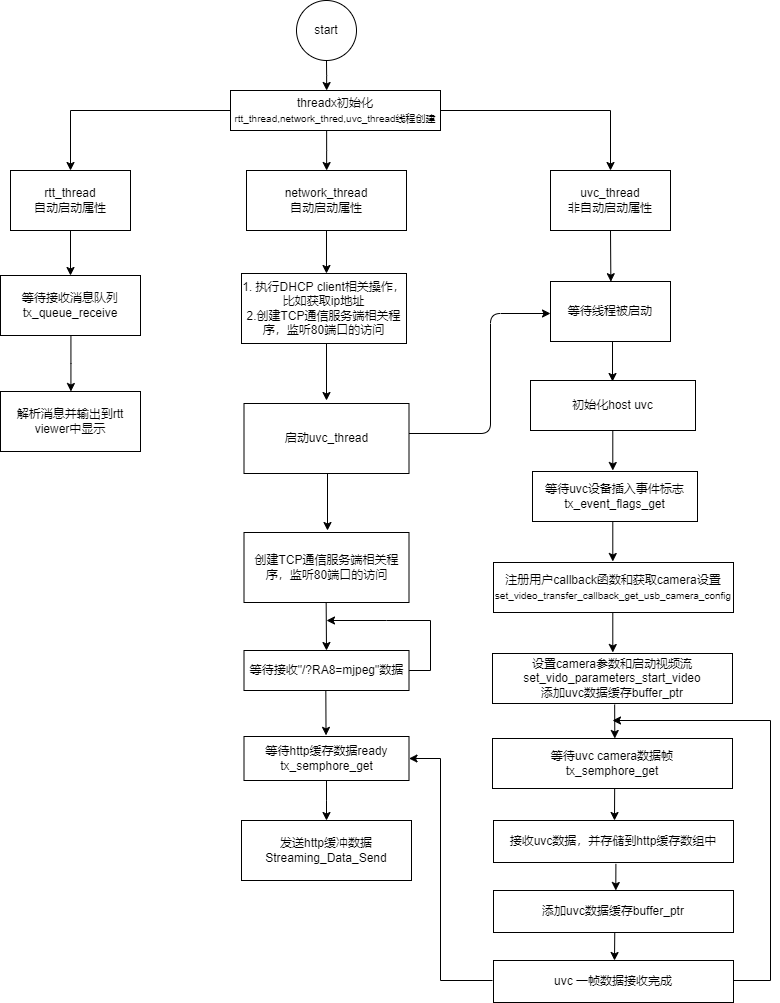

The diagram above was exported from draw.io. Its source (the exported page's mxGraphModel, read from the mxfile embedded in the PNG):
<mxGraphModel dx="1591" dy="1124" grid="1" gridSize="10" guides="1" tooltips="1" connect="1" arrows="1" fold="1" page="1" pageScale="1" pageWidth="850" pageHeight="1100" background="none" math="0" shadow="0">
  <root>
    <mxCell id="0" />
    <mxCell id="1" parent="0" />
    <mxCell id="2" value="rtt_thread&lt;br&gt;自动启动属性" style="rounded=0;whiteSpace=wrap;html=1;" vertex="1" parent="1">
      <mxGeometry x="50" y="180" width="120" height="60" as="geometry" />
    </mxCell>
    <mxCell id="6" value="network_thread&lt;br&gt;自动启动属性" style="rounded=0;whiteSpace=wrap;html=1;" vertex="1" parent="1">
      <mxGeometry x="286" y="180" width="160" height="60" as="geometry" />
    </mxCell>
    <mxCell id="7" value="uvc_thread&lt;br&gt;非自动启动属性" style="rounded=0;whiteSpace=wrap;html=1;" vertex="1" parent="1">
      <mxGeometry x="590" y="180" width="120" height="60" as="geometry" />
    </mxCell>
    <mxCell id="82" value="" style="edgeStyle=elbowEdgeStyle;rounded=0;html=1;fontSize=10;endArrow=classic;endFill=1;" edge="1" parent="1" source="8" target="81">
      <mxGeometry relative="1" as="geometry" />
    </mxCell>
    <mxCell id="8" value="start" style="ellipse;whiteSpace=wrap;html=1;aspect=fixed;" vertex="1" parent="1">
      <mxGeometry x="336" y="10" width="60" height="60" as="geometry" />
    </mxCell>
    <mxCell id="80" value="" style="edgeStyle=elbowEdgeStyle;rounded=0;html=1;fontSize=10;endArrow=classic;endFill=1;" edge="1" parent="1" source="9" target="79">
      <mxGeometry relative="1" as="geometry" />
    </mxCell>
    <mxCell id="9" value="等待接收消息队列&lt;br&gt;tx_queue_receive" style="rounded=0;whiteSpace=wrap;html=1;" vertex="1" parent="1">
      <mxGeometry x="40" y="285" width="140" height="60" as="geometry" />
    </mxCell>
    <mxCell id="10" value="1. 执行DHCP client相关操作，比如获取ip地址&lt;br&gt;2.创建TCP通信服务端相关程序，监听80端口的访问" style="rounded=0;whiteSpace=wrap;html=1;" vertex="1" parent="1">
      <mxGeometry x="281" y="283" width="165" height="70" as="geometry" />
    </mxCell>
    <mxCell id="11" value="等待线程被启动" style="rounded=0;whiteSpace=wrap;html=1;" vertex="1" parent="1">
      <mxGeometry x="590" y="291" width="120" height="60" as="geometry" />
    </mxCell>
    <mxCell id="17" style="edgeStyle=orthogonalEdgeStyle;html=1;" edge="1" parent="1" source="13" target="11">
      <mxGeometry relative="1" as="geometry">
        <mxPoint x="570" y="448" as="targetPoint" />
        <Array as="points">
          <mxPoint x="530" y="443" />
          <mxPoint x="530" y="323" />
        </Array>
      </mxGeometry>
    </mxCell>
    <mxCell id="13" value="启动uvc_thread" style="rounded=0;whiteSpace=wrap;html=1;" vertex="1" parent="1">
      <mxGeometry x="283.5" y="413" width="165" height="70" as="geometry" />
    </mxCell>
    <mxCell id="14" value="创建TCP通信服务端相关程序，监听80端口的访问" style="rounded=0;whiteSpace=wrap;html=1;" vertex="1" parent="1">
      <mxGeometry x="283.5" y="542" width="165" height="70" as="geometry" />
    </mxCell>
    <mxCell id="16" value="" style="endArrow=classic;html=1;entryX=0.5;entryY=0;entryDx=0;entryDy=0;exitX=0.5;exitY=1;exitDx=0;exitDy=0;" edge="1" parent="1" source="2" target="9">
      <mxGeometry width="50" height="50" relative="1" as="geometry">
        <mxPoint x="60" y="300" as="sourcePoint" />
        <mxPoint x="110" y="250" as="targetPoint" />
      </mxGeometry>
    </mxCell>
    <mxCell id="20" value="" style="endArrow=classic;html=1;entryX=0.543;entryY=-0.03;entryDx=0;entryDy=0;entryPerimeter=0;" edge="1" parent="1">
      <mxGeometry width="50" height="50" relative="1" as="geometry">
        <mxPoint x="650" y="240" as="sourcePoint" />
        <mxPoint x="650.3600000000001" y="291.20000000000005" as="targetPoint" />
      </mxGeometry>
    </mxCell>
    <mxCell id="21" value="初始化host uvc" style="rounded=0;whiteSpace=wrap;html=1;" vertex="1" parent="1">
      <mxGeometry x="570" y="390" width="165" height="50" as="geometry" />
    </mxCell>
    <mxCell id="22" value="" style="endArrow=classic;html=1;exitX=0.5;exitY=1;exitDx=0;exitDy=0;entryX=0.515;entryY=0;entryDx=0;entryDy=0;entryPerimeter=0;" edge="1" parent="1" source="6" target="10">
      <mxGeometry width="50" height="50" relative="1" as="geometry">
        <mxPoint x="351" y="310" as="sourcePoint" />
        <mxPoint x="401" y="260" as="targetPoint" />
      </mxGeometry>
    </mxCell>
    <mxCell id="23" value="等待uvc设备插入事件标志&lt;br&gt;tx_event_flags_get" style="rounded=0;whiteSpace=wrap;html=1;" vertex="1" parent="1">
      <mxGeometry x="572" y="481" width="165" height="50" as="geometry" />
    </mxCell>
    <mxCell id="24" value="注册用户callback函数和获取camera设置&lt;br&gt;&lt;font style=&quot;font-size: 10px;&quot;&gt;set_video_transfer_callback_get_usb_camera_config&lt;/font&gt;" style="rounded=0;whiteSpace=wrap;html=1;" vertex="1" parent="1">
      <mxGeometry x="533" y="572" width="240" height="50" as="geometry" />
    </mxCell>
    <mxCell id="25" value="设置camera参数和启动视频流&lt;br&gt;set_vido_parameters_start_video&lt;br&gt;添加uvc数据缓存buffer_ptr" style="rounded=0;whiteSpace=wrap;html=1;" vertex="1" parent="1">
      <mxGeometry x="532" y="663" width="240" height="50" as="geometry" />
    </mxCell>
    <mxCell id="26" value="等待uvc camera数据帧&lt;br&gt;tx_semphore_get" style="rounded=0;whiteSpace=wrap;html=1;" vertex="1" parent="1">
      <mxGeometry x="532" y="748" width="240" height="50" as="geometry" />
    </mxCell>
    <mxCell id="27" value="接收uvc数据，并存储到http缓存数组中" style="rounded=0;whiteSpace=wrap;html=1;" vertex="1" parent="1">
      <mxGeometry x="533" y="830" width="240" height="42" as="geometry" />
    </mxCell>
    <mxCell id="28" value="" style="endArrow=classic;html=1;exitX=0.5;exitY=1;exitDx=0;exitDy=0;" edge="1" parent="1">
      <mxGeometry width="50" height="50" relative="1" as="geometry">
        <mxPoint x="366" y="353" as="sourcePoint" />
        <mxPoint x="366" y="410" as="targetPoint" />
      </mxGeometry>
    </mxCell>
    <mxCell id="29" value="" style="endArrow=classic;html=1;exitX=0.5;exitY=1;exitDx=0;exitDy=0;" edge="1" parent="1">
      <mxGeometry width="50" height="50" relative="1" as="geometry">
        <mxPoint x="367" y="483.0000000000001" as="sourcePoint" />
        <mxPoint x="367" y="540" as="targetPoint" />
      </mxGeometry>
    </mxCell>
    <mxCell id="30" value="等待接收&quot;/?RA8=mjpeg&quot;数据" style="rounded=0;whiteSpace=wrap;html=1;" vertex="1" parent="1">
      <mxGeometry x="283.5" y="660" width="165" height="40" as="geometry" />
    </mxCell>
    <mxCell id="76" value="" style="edgeStyle=elbowEdgeStyle;rounded=0;elbow=vertical;html=1;fontSize=10;endArrow=classic;endFill=1;" edge="1" parent="1" source="31" target="67">
      <mxGeometry relative="1" as="geometry" />
    </mxCell>
    <mxCell id="31" value="等待http缓存数据ready&lt;br&gt;tx_semphore_get" style="rounded=0;whiteSpace=wrap;html=1;" vertex="1" parent="1">
      <mxGeometry x="283.5" y="746" width="165" height="44" as="geometry" />
    </mxCell>
    <mxCell id="32" value="添加uvc数据缓存buffer_ptr" style="rounded=0;whiteSpace=wrap;html=1;" vertex="1" parent="1">
      <mxGeometry x="533" y="900" width="240" height="42" as="geometry" />
    </mxCell>
    <mxCell id="33" value="uvc 一帧数据接收完成" style="rounded=0;whiteSpace=wrap;html=1;" vertex="1" parent="1">
      <mxGeometry x="533" y="970" width="240" height="42" as="geometry" />
    </mxCell>
    <mxCell id="36" value="" style="endArrow=classic;html=1;fontSize=10;entryX=0.485;entryY=-0.06;entryDx=0;entryDy=0;entryPerimeter=0;" edge="1" parent="1">
      <mxGeometry width="50" height="50" relative="1" as="geometry">
        <mxPoint x="652" y="351" as="sourcePoint" />
        <mxPoint x="652.0250000000001" y="391" as="targetPoint" />
      </mxGeometry>
    </mxCell>
    <mxCell id="37" value="" style="endArrow=classic;html=1;fontSize=10;" edge="1" parent="1">
      <mxGeometry width="50" height="50" relative="1" as="geometry">
        <mxPoint x="652.3" y="440" as="sourcePoint" />
        <mxPoint x="652.3" y="480" as="targetPoint" />
      </mxGeometry>
    </mxCell>
    <mxCell id="38" value="" style="endArrow=classic;html=1;fontSize=10;" edge="1" parent="1">
      <mxGeometry width="50" height="50" relative="1" as="geometry">
        <mxPoint x="652.3" y="531" as="sourcePoint" />
        <mxPoint x="652.3" y="571" as="targetPoint" />
      </mxGeometry>
    </mxCell>
    <mxCell id="39" value="" style="endArrow=classic;html=1;fontSize=10;" edge="1" parent="1">
      <mxGeometry width="50" height="50" relative="1" as="geometry">
        <mxPoint x="652.3" y="622" as="sourcePoint" />
        <mxPoint x="652.3" y="662" as="targetPoint" />
      </mxGeometry>
    </mxCell>
    <mxCell id="51" value="" style="endArrow=classic;html=1;fontSize=10;exitX=0.509;exitY=1.039;exitDx=0;exitDy=0;exitPerimeter=0;" edge="1" parent="1">
      <mxGeometry width="50" height="50" relative="1" as="geometry">
        <mxPoint x="654.1600000000001" y="713.95" as="sourcePoint" />
        <mxPoint x="654.3" y="748" as="targetPoint" />
      </mxGeometry>
    </mxCell>
    <mxCell id="54" value="" style="endArrow=classic;html=1;fontSize=10;elbow=vertical;" edge="1" parent="1">
      <mxGeometry width="50" height="50" relative="1" as="geometry">
        <mxPoint x="810" y="730" as="sourcePoint" />
        <mxPoint x="652" y="730" as="targetPoint" />
      </mxGeometry>
    </mxCell>
    <mxCell id="57" value="" style="endArrow=none;html=1;fontSize=10;elbow=vertical;edgeStyle=elbowEdgeStyle;endFill=0;rounded=0;" edge="1" parent="1">
      <mxGeometry width="50" height="50" relative="1" as="geometry">
        <mxPoint x="773" y="990" as="sourcePoint" />
        <mxPoint x="810" y="730" as="targetPoint" />
        <Array as="points">
          <mxPoint x="830" y="990" />
          <mxPoint x="810" y="990" />
        </Array>
      </mxGeometry>
    </mxCell>
    <mxCell id="58" value="" style="endArrow=classic;html=1;fontSize=10;exitX=0.509;exitY=1.039;exitDx=0;exitDy=0;exitPerimeter=0;" edge="1" parent="1">
      <mxGeometry width="50" height="50" relative="1" as="geometry">
        <mxPoint x="654.1600000000001" y="797.95" as="sourcePoint" />
        <mxPoint x="654" y="830" as="targetPoint" />
      </mxGeometry>
    </mxCell>
    <mxCell id="59" value="" style="endArrow=classic;html=1;fontSize=10;exitX=0.51;exitY=1.032;exitDx=0;exitDy=0;exitPerimeter=0;" edge="1" parent="1" source="27">
      <mxGeometry width="50" height="50" relative="1" as="geometry">
        <mxPoint x="655" y="870" as="sourcePoint" />
        <mxPoint x="655.3000000000002" y="900" as="targetPoint" />
      </mxGeometry>
    </mxCell>
    <mxCell id="60" value="" style="endArrow=classic;html=1;fontSize=10;exitX=0.509;exitY=1.039;exitDx=0;exitDy=0;exitPerimeter=0;" edge="1" parent="1">
      <mxGeometry width="50" height="50" relative="1" as="geometry">
        <mxPoint x="654.2600000000001" y="942" as="sourcePoint" />
        <mxPoint x="654" y="970" as="targetPoint" />
      </mxGeometry>
    </mxCell>
    <mxCell id="65" value="" style="endArrow=classic;html=1;fontSize=10;elbow=vertical;" edge="1" parent="1">
      <mxGeometry width="50" height="50" relative="1" as="geometry">
        <mxPoint x="365.65999999999997" y="612" as="sourcePoint" />
        <mxPoint x="366" y="660" as="targetPoint" />
      </mxGeometry>
    </mxCell>
    <mxCell id="66" value="" style="endArrow=classic;html=1;fontSize=10;elbow=vertical;entryX=0.485;entryY=-0.016;entryDx=0;entryDy=0;entryPerimeter=0;" edge="1" parent="1">
      <mxGeometry width="50" height="50" relative="1" as="geometry">
        <mxPoint x="365.32999999999987" y="700" as="sourcePoint" />
        <mxPoint x="365.525" y="744.8799999999999" as="targetPoint" />
      </mxGeometry>
    </mxCell>
    <mxCell id="67" value="发送http缓冲数据&lt;br&gt;Streaming_Data_Send" style="whiteSpace=wrap;html=1;rounded=0;" vertex="1" parent="1">
      <mxGeometry x="281" y="830" width="170" height="60" as="geometry" />
    </mxCell>
    <mxCell id="73" value="" style="endArrow=classic;html=1;rounded=0;fontSize=10;elbow=vertical;endFill=1;" edge="1" parent="1">
      <mxGeometry width="50" height="50" relative="1" as="geometry">
        <mxPoint x="470" y="630" as="sourcePoint" />
        <mxPoint x="366" y="630" as="targetPoint" />
        <Array as="points">
          <mxPoint x="426" y="630" />
        </Array>
      </mxGeometry>
    </mxCell>
    <mxCell id="75" value="" style="endArrow=none;html=1;rounded=0;fontSize=10;elbow=vertical;edgeStyle=elbowEdgeStyle;exitX=1;exitY=0.5;exitDx=0;exitDy=0;endFill=0;" edge="1" parent="1" source="30">
      <mxGeometry width="50" height="50" relative="1" as="geometry">
        <mxPoint x="470" y="680" as="sourcePoint" />
        <mxPoint x="470" y="630" as="targetPoint" />
        <Array as="points">
          <mxPoint x="470" y="680" />
        </Array>
      </mxGeometry>
    </mxCell>
    <mxCell id="77" value="" style="endArrow=classic;html=1;rounded=0;fontSize=10;edgeStyle=elbowEdgeStyle;entryX=1;entryY=0.5;entryDx=0;entryDy=0;" edge="1" parent="1" target="31">
      <mxGeometry width="50" height="50" relative="1" as="geometry">
        <mxPoint x="532" y="990" as="sourcePoint" />
        <mxPoint x="512" y="920" as="targetPoint" />
        <Array as="points">
          <mxPoint x="480" y="870" />
        </Array>
      </mxGeometry>
    </mxCell>
    <mxCell id="79" value="解析消息并输出到rtt viewer中显示" style="rounded=0;whiteSpace=wrap;html=1;" vertex="1" parent="1">
      <mxGeometry x="40" y="401" width="140" height="60" as="geometry" />
    </mxCell>
    <mxCell id="83" value="" style="edgeStyle=elbowEdgeStyle;rounded=0;html=1;fontSize=10;endArrow=classic;endFill=1;" edge="1" parent="1" source="81" target="6">
      <mxGeometry relative="1" as="geometry" />
    </mxCell>
    <mxCell id="81" value="threadx初始化&lt;br&gt;&lt;font style=&quot;font-size: 10px;&quot;&gt;rtt_thread,network_thred,uvc_thread线程创建&lt;/font&gt;" style="rounded=0;whiteSpace=wrap;html=1;" vertex="1" parent="1">
      <mxGeometry x="270" y="100" width="210" height="40" as="geometry" />
    </mxCell>
    <mxCell id="84" value="" style="endArrow=classic;html=1;rounded=0;fontSize=10;edgeStyle=elbowEdgeStyle;exitX=0;exitY=0.5;exitDx=0;exitDy=0;entryX=0.5;entryY=0;entryDx=0;entryDy=0;" edge="1" parent="1" source="81" target="2">
      <mxGeometry width="50" height="50" relative="1" as="geometry">
        <mxPoint x="440" y="220" as="sourcePoint" />
        <mxPoint x="100" y="170" as="targetPoint" />
        <Array as="points">
          <mxPoint x="110" y="140" />
          <mxPoint x="100" y="120" />
          <mxPoint x="120" y="140" />
          <mxPoint x="140" y="150" />
          <mxPoint x="140" y="80" />
        </Array>
      </mxGeometry>
    </mxCell>
    <mxCell id="85" value="" style="endArrow=classic;html=1;rounded=0;fontSize=10;edgeStyle=elbowEdgeStyle;exitX=1;exitY=0.5;exitDx=0;exitDy=0;entryX=0.5;entryY=0;entryDx=0;entryDy=0;" edge="1" parent="1" source="81" target="7">
      <mxGeometry width="50" height="50" relative="1" as="geometry">
        <mxPoint x="600" y="130" as="sourcePoint" />
        <mxPoint x="650" y="160" as="targetPoint" />
        <Array as="points">
          <mxPoint x="650" y="130" />
        </Array>
      </mxGeometry>
    </mxCell>
  </root>
</mxGraphModel>